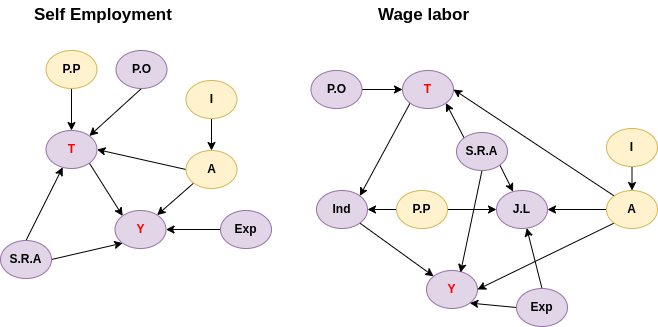

The diagram above was exported from draw.io. Its source (the exported page's mxGraphModel, read from the mxfile embedded in the PNG):
<mxGraphModel dx="2074" dy="1054" grid="1" gridSize="10" guides="1" tooltips="1" connect="1" arrows="1" fold="1" page="1" pageScale="1" pageWidth="850" pageHeight="1100" math="0" shadow="0">
  <root>
    <mxCell id="0" />
    <mxCell id="1" parent="0" />
    <mxCell id="2" style="edgeStyle=none;rounded=0;orthogonalLoop=1;jettySize=auto;html=1;exitX=1;exitY=1;exitDx=0;exitDy=0;entryX=0;entryY=0;entryDx=0;entryDy=0;" edge="1" source="3" target="14" parent="1">
      <mxGeometry relative="1" as="geometry" />
    </mxCell>
    <mxCell id="3" value="&lt;b style=&quot;border-color: var(--border-color);&quot;&gt;&lt;font color=&quot;#ff0000&quot;&gt;T&lt;/font&gt;&lt;/b&gt;" style="ellipse;whiteSpace=wrap;html=1;fillColor=#e1d5e7;strokeColor=#9673a6;" vertex="1" parent="1">
      <mxGeometry x="127.5" y="1090" width="51" height="38" as="geometry" />
    </mxCell>
    <mxCell id="4" style="edgeStyle=none;rounded=0;orthogonalLoop=1;jettySize=auto;html=1;exitX=1;exitY=1;exitDx=0;exitDy=0;" edge="1" source="5" target="22" parent="1">
      <mxGeometry relative="1" as="geometry" />
    </mxCell>
    <mxCell id="5" value="&lt;b&gt;Ind&lt;/b&gt;" style="ellipse;whiteSpace=wrap;html=1;fillColor=#e1d5e7;strokeColor=#9673a6;" vertex="1" parent="1">
      <mxGeometry x="398" y="1150" width="51" height="38" as="geometry" />
    </mxCell>
    <mxCell id="6" style="edgeStyle=none;rounded=0;orthogonalLoop=1;jettySize=auto;html=1;exitX=0.5;exitY=1;exitDx=0;exitDy=0;" edge="1" source="7" target="3" parent="1">
      <mxGeometry relative="1" as="geometry" />
    </mxCell>
    <mxCell id="7" value="&lt;b&gt;P.P&lt;/b&gt;" style="ellipse;whiteSpace=wrap;html=1;fillColor=#fff2cc;strokeColor=#d6b656;" vertex="1" parent="1">
      <mxGeometry x="127.5" y="1010" width="51" height="38" as="geometry" />
    </mxCell>
    <mxCell id="8" style="edgeStyle=none;rounded=0;orthogonalLoop=1;jettySize=auto;html=1;exitX=1;exitY=0.5;exitDx=0;exitDy=0;entryX=0;entryY=1;entryDx=0;entryDy=0;" edge="1" source="10" target="14" parent="1">
      <mxGeometry relative="1" as="geometry" />
    </mxCell>
    <mxCell id="9" style="edgeStyle=none;rounded=0;orthogonalLoop=1;jettySize=auto;html=1;exitX=0.5;exitY=0;exitDx=0;exitDy=0;" edge="1" source="10" target="3" parent="1">
      <mxGeometry relative="1" as="geometry" />
    </mxCell>
    <mxCell id="10" value="&lt;b&gt;S.R.A&lt;/b&gt;" style="ellipse;whiteSpace=wrap;html=1;fillColor=#e1d5e7;strokeColor=#9673a6;" vertex="1" parent="1">
      <mxGeometry x="82" y="1200" width="51" height="38" as="geometry" />
    </mxCell>
    <mxCell id="11" value="&lt;b&gt;J.L&lt;/b&gt;" style="ellipse;whiteSpace=wrap;html=1;fillColor=#e1d5e7;strokeColor=#9673a6;" vertex="1" parent="1">
      <mxGeometry x="578" y="1150" width="51" height="38" as="geometry" />
    </mxCell>
    <mxCell id="12" style="edgeStyle=none;rounded=0;orthogonalLoop=1;jettySize=auto;html=1;exitX=0;exitY=0.5;exitDx=0;exitDy=0;entryX=1;entryY=0.5;entryDx=0;entryDy=0;" edge="1" source="13" target="14" parent="1">
      <mxGeometry relative="1" as="geometry" />
    </mxCell>
    <mxCell id="13" value="&lt;b&gt;Exp&lt;/b&gt;" style="ellipse;whiteSpace=wrap;html=1;fillColor=#e1d5e7;strokeColor=#9673a6;" vertex="1" parent="1">
      <mxGeometry x="302" y="1170" width="51" height="38" as="geometry" />
    </mxCell>
    <mxCell id="14" value="&lt;b&gt;&lt;font color=&quot;#ff0000&quot;&gt;Y&lt;/font&gt;&lt;/b&gt;" style="ellipse;whiteSpace=wrap;html=1;fillColor=#e1d5e7;strokeColor=#9673a6;" vertex="1" parent="1">
      <mxGeometry x="196.5" y="1170" width="51" height="38" as="geometry" />
    </mxCell>
    <mxCell id="15" style="edgeStyle=none;rounded=0;orthogonalLoop=1;jettySize=auto;html=1;exitX=0;exitY=1;exitDx=0;exitDy=0;" edge="1" source="17" target="14" parent="1">
      <mxGeometry relative="1" as="geometry" />
    </mxCell>
    <mxCell id="16" style="edgeStyle=none;rounded=0;orthogonalLoop=1;jettySize=auto;html=1;exitX=0;exitY=0.5;exitDx=0;exitDy=0;entryX=1;entryY=0.5;entryDx=0;entryDy=0;" edge="1" source="17" target="3" parent="1">
      <mxGeometry relative="1" as="geometry" />
    </mxCell>
    <mxCell id="17" value="&lt;b&gt;A&lt;/b&gt;" style="ellipse;whiteSpace=wrap;html=1;fillColor=#fff2cc;strokeColor=#d6b656;" vertex="1" parent="1">
      <mxGeometry x="267.5" y="1110" width="51" height="38" as="geometry" />
    </mxCell>
    <mxCell id="18" style="edgeStyle=none;rounded=0;orthogonalLoop=1;jettySize=auto;html=1;exitX=0.5;exitY=1;exitDx=0;exitDy=0;entryX=0.5;entryY=0;entryDx=0;entryDy=0;" edge="1" source="19" target="17" parent="1">
      <mxGeometry relative="1" as="geometry" />
    </mxCell>
    <mxCell id="19" value="&lt;b&gt;I&lt;/b&gt;" style="ellipse;whiteSpace=wrap;html=1;fillColor=#fff2cc;strokeColor=#d6b656;" vertex="1" parent="1">
      <mxGeometry x="267.5" y="1040" width="51" height="38" as="geometry" />
    </mxCell>
    <mxCell id="20" style="edgeStyle=none;rounded=0;orthogonalLoop=1;jettySize=auto;html=1;exitX=0.5;exitY=1;exitDx=0;exitDy=0;entryX=1;entryY=0;entryDx=0;entryDy=0;" edge="1" source="21" target="3" parent="1">
      <mxGeometry relative="1" as="geometry" />
    </mxCell>
    <mxCell id="21" value="&lt;b&gt;P.O&lt;/b&gt;" style="ellipse;whiteSpace=wrap;html=1;fillColor=#e1d5e7;strokeColor=#9673a6;" vertex="1" parent="1">
      <mxGeometry x="197.5" y="1010" width="51" height="38" as="geometry" />
    </mxCell>
    <mxCell id="22" value="&lt;b&gt;&lt;font color=&quot;#ff0000&quot;&gt;Y&lt;/font&gt;&lt;/b&gt;" style="ellipse;whiteSpace=wrap;html=1;fillColor=#e1d5e7;strokeColor=#9673a6;" vertex="1" parent="1">
      <mxGeometry x="508" y="1230" width="51" height="38" as="geometry" />
    </mxCell>
    <mxCell id="23" style="edgeStyle=none;rounded=0;orthogonalLoop=1;jettySize=auto;html=1;exitX=0;exitY=0.5;exitDx=0;exitDy=0;entryX=1;entryY=0.5;entryDx=0;entryDy=0;" edge="1" source="26" target="11" parent="1">
      <mxGeometry relative="1" as="geometry" />
    </mxCell>
    <mxCell id="24" style="edgeStyle=none;rounded=0;orthogonalLoop=1;jettySize=auto;html=1;exitX=0;exitY=1;exitDx=0;exitDy=0;entryX=1;entryY=0.5;entryDx=0;entryDy=0;" edge="1" source="26" target="22" parent="1">
      <mxGeometry relative="1" as="geometry" />
    </mxCell>
    <mxCell id="25" style="edgeStyle=none;rounded=0;orthogonalLoop=1;jettySize=auto;html=1;exitX=0;exitY=0;exitDx=0;exitDy=0;entryX=1;entryY=0.5;entryDx=0;entryDy=0;" edge="1" source="26" target="40" parent="1">
      <mxGeometry relative="1" as="geometry" />
    </mxCell>
    <mxCell id="26" value="&lt;b&gt;A&lt;/b&gt;" style="ellipse;whiteSpace=wrap;html=1;fillColor=#fff2cc;strokeColor=#d6b656;" vertex="1" parent="1">
      <mxGeometry x="688" y="1150" width="51" height="38" as="geometry" />
    </mxCell>
    <mxCell id="27" style="edgeStyle=none;rounded=0;orthogonalLoop=1;jettySize=auto;html=1;exitX=0.5;exitY=1;exitDx=0;exitDy=0;entryX=0.5;entryY=0;entryDx=0;entryDy=0;" edge="1" source="28" target="26" parent="1">
      <mxGeometry relative="1" as="geometry" />
    </mxCell>
    <mxCell id="28" value="&lt;b&gt;I&lt;/b&gt;" style="ellipse;whiteSpace=wrap;html=1;fillColor=#fff2cc;strokeColor=#d6b656;" vertex="1" parent="1">
      <mxGeometry x="688" y="1088" width="51" height="38" as="geometry" />
    </mxCell>
    <mxCell id="29" style="edgeStyle=none;rounded=0;orthogonalLoop=1;jettySize=auto;html=1;exitX=1;exitY=0.5;exitDx=0;exitDy=0;entryX=0;entryY=0.5;entryDx=0;entryDy=0;" edge="1" source="31" target="11" parent="1">
      <mxGeometry relative="1" as="geometry" />
    </mxCell>
    <mxCell id="30" style="edgeStyle=none;rounded=0;orthogonalLoop=1;jettySize=auto;html=1;exitX=0;exitY=0.5;exitDx=0;exitDy=0;entryX=1;entryY=0.5;entryDx=0;entryDy=0;" edge="1" source="31" target="5" parent="1">
      <mxGeometry relative="1" as="geometry" />
    </mxCell>
    <mxCell id="31" value="&lt;b&gt;P.P&lt;/b&gt;" style="ellipse;whiteSpace=wrap;html=1;fillColor=#fff2cc;strokeColor=#d6b656;" vertex="1" parent="1">
      <mxGeometry x="478" y="1150" width="51" height="38" as="geometry" />
    </mxCell>
    <mxCell id="32" style="edgeStyle=none;rounded=0;orthogonalLoop=1;jettySize=auto;html=1;exitX=0.5;exitY=1;exitDx=0;exitDy=0;entryX=0.667;entryY=0.053;entryDx=0;entryDy=0;entryPerimeter=0;" edge="1" source="35" target="22" parent="1">
      <mxGeometry relative="1" as="geometry" />
    </mxCell>
    <mxCell id="33" style="edgeStyle=none;rounded=0;orthogonalLoop=1;jettySize=auto;html=1;exitX=1;exitY=1;exitDx=0;exitDy=0;" edge="1" source="35" target="11" parent="1">
      <mxGeometry relative="1" as="geometry" />
    </mxCell>
    <mxCell id="34" style="edgeStyle=none;rounded=0;orthogonalLoop=1;jettySize=auto;html=1;exitX=0;exitY=0;exitDx=0;exitDy=0;entryX=1;entryY=1;entryDx=0;entryDy=0;" edge="1" source="35" target="40" parent="1">
      <mxGeometry relative="1" as="geometry" />
    </mxCell>
    <mxCell id="35" value="&lt;b&gt;S.R.A&lt;/b&gt;" style="ellipse;whiteSpace=wrap;html=1;fillColor=#e1d5e7;strokeColor=#9673a6;" vertex="1" parent="1">
      <mxGeometry x="538" y="1092" width="51" height="38" as="geometry" />
    </mxCell>
    <mxCell id="36" style="edgeStyle=none;rounded=0;orthogonalLoop=1;jettySize=auto;html=1;exitX=0.5;exitY=0;exitDx=0;exitDy=0;" edge="1" source="38" target="11" parent="1">
      <mxGeometry relative="1" as="geometry">
        <mxPoint x="608" y="1190" as="targetPoint" />
      </mxGeometry>
    </mxCell>
    <mxCell id="37" style="edgeStyle=none;rounded=0;orthogonalLoop=1;jettySize=auto;html=1;exitX=0;exitY=0.5;exitDx=0;exitDy=0;entryX=1;entryY=1;entryDx=0;entryDy=0;" edge="1" source="38" target="22" parent="1">
      <mxGeometry relative="1" as="geometry" />
    </mxCell>
    <mxCell id="38" value="&lt;b&gt;Exp&lt;/b&gt;" style="ellipse;whiteSpace=wrap;html=1;fillColor=#e1d5e7;strokeColor=#9673a6;" vertex="1" parent="1">
      <mxGeometry x="598" y="1248" width="51" height="38" as="geometry" />
    </mxCell>
    <mxCell id="39" style="edgeStyle=none;rounded=0;orthogonalLoop=1;jettySize=auto;html=1;exitX=0;exitY=1;exitDx=0;exitDy=0;entryX=1;entryY=0;entryDx=0;entryDy=0;" edge="1" source="40" target="5" parent="1">
      <mxGeometry relative="1" as="geometry" />
    </mxCell>
    <mxCell id="40" value="&lt;b style=&quot;border-color: var(--border-color);&quot;&gt;&lt;font color=&quot;#ff0000&quot;&gt;T&lt;/font&gt;&lt;/b&gt;" style="ellipse;whiteSpace=wrap;html=1;fillColor=#e1d5e7;strokeColor=#9673a6;" vertex="1" parent="1">
      <mxGeometry x="484" y="1030" width="51" height="38" as="geometry" />
    </mxCell>
    <mxCell id="41" style="edgeStyle=none;rounded=0;orthogonalLoop=1;jettySize=auto;html=1;exitX=1;exitY=0.5;exitDx=0;exitDy=0;entryX=0;entryY=0.5;entryDx=0;entryDy=0;" edge="1" source="42" target="40" parent="1">
      <mxGeometry relative="1" as="geometry" />
    </mxCell>
    <mxCell id="42" value="&lt;b&gt;P.O&lt;/b&gt;" style="ellipse;whiteSpace=wrap;html=1;fillColor=#e1d5e7;strokeColor=#9673a6;" vertex="1" parent="1">
      <mxGeometry x="392.5" y="1030" width="51" height="38" as="geometry" />
    </mxCell>
    <mxCell id="43" value="&lt;b&gt;&lt;font style=&quot;font-size: 17px;&quot;&gt;Self Employment&lt;/font&gt;&lt;/b&gt;" style="text;strokeColor=none;fillColor=none;align=left;verticalAlign=middle;spacingLeft=4;spacingRight=4;overflow=hidden;points=[[0,0.5],[1,0.5]];portConstraint=eastwest;rotatable=0;whiteSpace=wrap;html=1;" vertex="1" parent="1">
      <mxGeometry x="110" y="960" width="160" height="30" as="geometry" />
    </mxCell>
    <mxCell id="44" value="&lt;b&gt;&lt;font style=&quot;font-size: 17px;&quot;&gt;Wage labor&lt;/font&gt;&lt;/b&gt;" style="text;strokeColor=none;fillColor=none;align=left;verticalAlign=middle;spacingLeft=4;spacingRight=4;overflow=hidden;points=[[0,0.5],[1,0.5]];portConstraint=eastwest;rotatable=0;whiteSpace=wrap;html=1;" vertex="1" parent="1">
      <mxGeometry x="453.5" y="960" width="160" height="30" as="geometry" />
    </mxCell>
  </root>
</mxGraphModel>